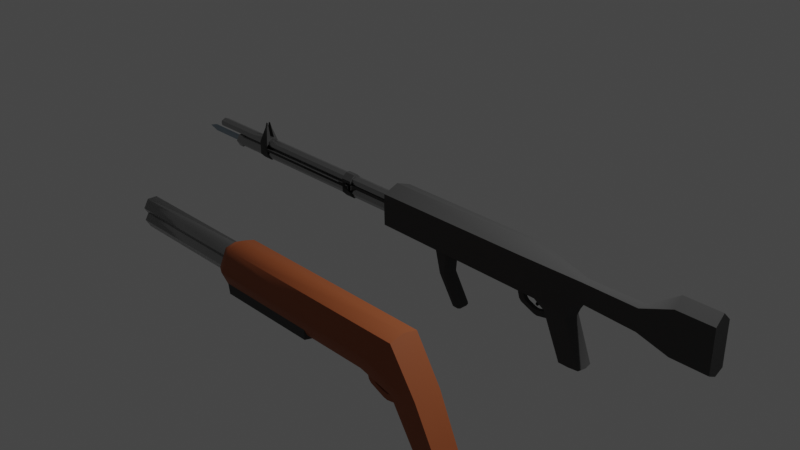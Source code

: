 # Source: guns.blend  (saved by Blender 2.80.75; exported with 4.5.12 LTS)
import bpy
from mathutils import Matrix  # noqa: F401  (used for matrix-valued properties, if any)

bpy.ops.wm.read_factory_settings(use_empty=True)
scene = bpy.context.scene
scene.name = 'Scene'

# ---- collections
col_collection = bpy.data.collections.new('Collection'); scene.collection.children.link(col_collection)

# ---- materials (node trees are filled in below, after node groups)
mat_metal = bpy.data.materials.new('metal')
mat_metal.alpha_threshold = 0.0
mat_metal.use_transparent_shadow = False
mat_metal.line_color = (0.0, 0.0, 0.0, 1.0)
mat_plastic = bpy.data.materials.new('plastic')
mat_plastic.use_transparent_shadow = False
mat_knife = bpy.data.materials.new('knife')
mat_knife.use_transparent_shadow = False
mat_material = bpy.data.materials.new('Material')
mat_material.use_transparent_shadow = False
mat_wood = bpy.data.materials.new('wood')
mat_wood.use_transparent_shadow = False
mat_material_001 = bpy.data.materials.new('Material.001')
mat_material_001.use_transparent_shadow = False

# ---- node groups
ng_auto_smooth = bpy.data.node_groups.new('Auto Smooth', 'GeometryNodeTree')
_s = ng_auto_smooth.interface.new_socket(name='Geometry', in_out='OUTPUT', socket_type='NodeSocketGeometry')
_s = ng_auto_smooth.interface.new_socket(name='Geometry', in_out='INPUT', socket_type='NodeSocketGeometry')
_s = ng_auto_smooth.interface.new_socket(name='Angle', in_out='INPUT', socket_type='NodeSocketFloat')
_s.subtype = 'ANGLE'
_s.min_value = 0.0
_s.max_value = 3.142
ng_auto_smooth.is_modifier = True
_N = ng_auto_smooth.nodes; _L = ng_auto_smooth.links
n0 = _N.new('NodeGroupOutput'); n0.name = 'Group Output'; n0.location = (480, -100)
n1 = _N.new('NodeGroupInput'); n1.name = 'Group Input'; n1.location = (-420, -300)
n2 = _N.new('NodeGroupInput'); n2.name = 'Group Input.001'; n2.location = (-60, -100)
n3 = _N.new('GeometryNodeSetShadeSmooth'); n3.name = 'Set Shade Smooth'; n3.location = (120, -100)
n3.domain = 'EDGE'
n4 = _N.new('GeometryNodeSetShadeSmooth'); n4.name = 'Set Shade Smooth.001'; n4.location = (300, -100)
n5 = _N.new('GeometryNodeInputMeshEdgeAngle'); n5.name = 'Edge Angle'; n5.location = (-420, -220)
n6 = _N.new('GeometryNodeInputEdgeSmooth'); n6.name = 'Is Edge Smooth'; n6.location = (-60, -160)
n7 = _N.new('GeometryNodeInputShadeSmooth'); n7.name = 'Is Face Smooth'; n7.location = (-240, -340)
n8 = _N.new('FunctionNodeBooleanMath'); n8.name = 'Boolean Math'; n8.location = (-60, -220)
n9 = _N.new('FunctionNodeCompare'); n9.name = 'Compare'; n9.location = (-240, -180)
n9.operation = 'LESS_EQUAL'
_L.new(n5.outputs[0], n9.inputs[0])
_L.new(n4.outputs[0], n0.inputs[0])
_L.new(n1.outputs[1], n9.inputs[1])
_L.new(n9.outputs[0], n8.inputs[0])
_L.new(n7.outputs[0], n8.inputs[1])
_L.new(n2.outputs[0], n3.inputs[0])
_L.new(n6.outputs[0], n3.inputs[1])
_L.new(n3.outputs[0], n4.inputs[0])
_L.new(n8.outputs[0], n3.inputs[2])
n0.is_active_output = True

# ---- material node trees
mat_metal.use_nodes = True; mat_metal.node_tree.nodes.clear()
_N = mat_metal.node_tree.nodes; _L = mat_metal.node_tree.links
n0 = _N.new('ShaderNodeOutputMaterial'); n0.name = 'Material Output'; n0.location = (300, 300)
n1 = _N.new('ShaderNodeBsdfPrincipled'); n1.name = 'Principled BSDF'; n1.location = (10, 300)
n1.distribution = 'GGX'
n1.subsurface_method = 'BURLEY'
n1.inputs[0].default_value = (0.3506, 0.3506, 0.3506, 1.0)
n1.inputs[1].default_value = 0.9
n1.inputs[2].default_value = 0.2167
n1.inputs[3].default_value = 1.45
n1.inputs[27].default_value = (0.0, 0.0, 0.0, 1.0)
n1.inputs[28].default_value = 1.0
_L.new(n1.outputs[0], n0.inputs[0])
n0.is_active_output = True
mat_plastic.use_nodes = True; mat_plastic.node_tree.nodes.clear()
_N = mat_plastic.node_tree.nodes; _L = mat_plastic.node_tree.links
n0 = _N.new('ShaderNodeOutputMaterial'); n0.name = 'Material Output'; n0.location = (300, 300)
n1 = _N.new('ShaderNodeBsdfPrincipled'); n1.name = 'Principled BSDF'; n1.location = (10, 300)
n1.distribution = 'GGX'
n1.subsurface_method = 'BURLEY'
n1.inputs[0].default_value = (0.06072, 0.06072, 0.06072, 1.0)
n1.inputs[2].default_value = 0.85
n1.inputs[3].default_value = 1.45
n1.inputs[13].default_value = 0.4333
n1.inputs[27].default_value = (0.0, 0.0, 0.0, 1.0)
n1.inputs[28].default_value = 1.0
_L.new(n1.outputs[0], n0.inputs[0])
n0.is_active_output = True
mat_knife.use_nodes = True; mat_knife.node_tree.nodes.clear()
_N = mat_knife.node_tree.nodes; _L = mat_knife.node_tree.links
n0 = _N.new('ShaderNodeOutputMaterial'); n0.name = 'Material Output'; n0.location = (300, 300)
n1 = _N.new('ShaderNodeBsdfPrincipled'); n1.name = 'Principled BSDF'; n1.location = (10, 300)
n1.distribution = 'GGX'
n1.subsurface_method = 'BURLEY'
n1.inputs[0].default_value = (0.3335, 0.4098, 0.477, 1.0)
n1.inputs[1].default_value = 0.7917
n1.inputs[2].default_value = 0.3583
n1.inputs[3].default_value = 1.45
n1.inputs[27].default_value = (0.0, 0.0, 0.0, 1.0)
n1.inputs[28].default_value = 1.0
_L.new(n1.outputs[0], n0.inputs[0])
n0.is_active_output = True
mat_material.use_nodes = True; mat_material.node_tree.nodes.clear()
_N = mat_material.node_tree.nodes; _L = mat_material.node_tree.links
n0 = _N.new('ShaderNodeOutputMaterial'); n0.name = 'Material Output'; n0.location = (300, 300)
n1 = _N.new('ShaderNodeBsdfPrincipled'); n1.name = 'Principled BSDF'; n1.location = (10, 300)
n1.distribution = 'GGX'
n1.subsurface_method = 'BURLEY'
n1.inputs[0].default_value = (0.0, 0.0, 0.0, 1.0)
n1.inputs[2].default_value = 1.0
n1.inputs[3].default_value = 1.45
n1.inputs[27].default_value = (0.0, 0.0, 0.0, 1.0)
n1.inputs[28].default_value = 1.0
_L.new(n1.outputs[0], n0.inputs[0])
n0.is_active_output = True
mat_wood.use_nodes = True; mat_wood.node_tree.nodes.clear()
_N = mat_wood.node_tree.nodes; _L = mat_wood.node_tree.links
n0 = _N.new('ShaderNodeOutputMaterial'); n0.name = 'Material Output'; n0.location = (300, 300)
n1 = _N.new('ShaderNodeBsdfPrincipled'); n1.name = 'Principled BSDF'; n1.location = (10, 300)
n1.distribution = 'GGX'
n1.subsurface_method = 'BURLEY'
n1.inputs[0].default_value = (0.3185, 0.07617, 0.01603, 1.0)
n1.inputs[2].default_value = 0.6667
n1.inputs[3].default_value = 1.45
n1.inputs[13].default_value = 0.6917
n1.inputs[27].default_value = (0.0, 0.0, 0.0, 1.0)
n1.inputs[28].default_value = 1.0
_L.new(n1.outputs[0], n0.inputs[0])
n0.is_active_output = True
mat_material_001.use_nodes = True; mat_material_001.node_tree.nodes.clear()
_N = mat_material_001.node_tree.nodes; _L = mat_material_001.node_tree.links
n0 = _N.new('ShaderNodeOutputMaterial'); n0.name = 'Material Output'; n0.location = (300, 300)
n1 = _N.new('ShaderNodeBsdfPrincipled'); n1.name = 'Principled BSDF'; n1.location = (10, 300)
n1.distribution = 'GGX'
n1.subsurface_method = 'BURLEY'
n1.inputs[0].default_value = (0.0, 0.0, 0.0, 1.0)
n1.inputs[2].default_value = 1.0
n1.inputs[3].default_value = 1.45
n1.inputs[27].default_value = (0.0, 0.0, 0.0, 1.0)
n1.inputs[28].default_value = 1.0
_L.new(n1.outputs[0], n0.inputs[0])
n0.is_active_output = True

# ---- world
world_world = bpy.data.worlds.new('World'); scene.world = world_world
world_world.use_nodes = True; world_world.node_tree.nodes.clear()
_N = world_world.node_tree.nodes; _L = world_world.node_tree.links
n0 = _N.new('ShaderNodeOutputWorld'); n0.name = 'World Output'; n0.location = (300, 300)
n1 = _N.new('ShaderNodeBackground'); n1.name = 'Background'; n1.location = (10, 300)
n1.inputs[0].default_value = (0.05088, 0.05088, 0.05088, 1.0)
_L.new(n1.outputs[0], n0.inputs[0])
n0.is_active_output = True
world_world.color = (0.05088, 0.05088, 0.05088)
world_world.use_sun_shadow = False
world_world.sun_shadow_jitter_overblur = 0.0

# ---- cameras
cam_camera = bpy.data.cameras.new('Camera')
cam_camera.clip_end = 100.0
cam_camera.ortho_scale = 7.314

# ---- lights
light_light = bpy.data.lights.new('Light', 'POINT')
light_light.transmission_factor = 0.0
light_light.energy = 1000.0
light_light.shadow_soft_size = 0.1
light_light.shadow_maximum_resolution = 0.006
light_light.use_absolute_resolution = True

# ---- meshes
me_cube = bpy.data.meshes.new('Cube')
me_cube.from_pydata([(-3.003, 0.0, 0.2088), (1.723, -0.177, 0.222), (1.934, -0.1714, -0.04367), (1.723, 0.0, 0.3905), (1.723, -0.1714, 0.3189), (1.934, 0.0, -0.1153), (2.35, -0.04963, 0.1047), (2.034, -0.1714, -0.04367), (2.344, 0.0, 0.2461), (2.344, -0.04963, 0.2436), (2.366, -0.04583, 0.03214), (2.273, -0.09675, -0.01655), (2.328, 0.0, -0.04693), (2.204, -0.1035, -0.6243), (-3.003, -0.04125, 0.2088), (-2.987, -0.05729, 0.2088), (-3.003, -0.03692, 0.2265), (-2.987, -0.0502, 0.2378), (-3.003, -0.03692, 0.1911), (-2.987, -0.0502, 0.1799), (-2.987, 0.0, 0.1585), (-3.003, -4.657e-10, 0.1754), (-3.003, 0.0, 0.2423), (-2.987, 0.0, 0.2592), (-0.02853, -0.1795, 0.2293), (-0.06121, -0.131, 0.2224), (-0.06364, -0.1281, 0.05685), (-0.02853, -0.1743, -0.01905), (-0.0609, 0.0, 0.3367), (-0.02853, 1.863e-09, 0.3869), (-0.06155, -0.1255, 0.2886), (-0.02853, -0.1743, 0.32), (-0.02854, 0.0, -0.08598), (-0.06367, 1.863e-09, 0.006962), (-0.0439, -0.0502, 0.2378), (-0.02508, -0.08089, 0.2585), (-0.0439, -0.0502, 0.1799), (-0.02065, -0.07547, 0.14), (-0.02691, -0.08971, 0.2148), (-0.0439, -0.05729, 0.2088), (-0.0439, 0.0, 0.2592), (-0.02604, 1.863e-09, 0.2923), (-0.02107, 6.165e-10, 0.1083), (-0.0439, 0.0, 0.1585), (2.946, -0.05576, 0.2432), (2.946, -0.05576, 0.1183), (2.946, 0.0, 0.2471), (3.689, -0.09675, 0.4051), (2.946, -0.05576, 0.0138), (2.946, 0.0, 0.01215), (3.306, -0.09675, 0.4051), (3.306, -0.09675, 0.1981), (3.306, 0.0, 0.4995), (3.306, -0.09675, -0.04651), (3.306, 0.0, -0.09443), (3.689, -0.09675, 0.1981), (3.689, 0.0, 0.4995), (3.689, 0.0, 0.1878), (3.689, -0.09675, -0.04651), (3.689, 0.0, -0.09443), (2.373, 0.0, 0.02871), (2.175, 0.0, -0.6243), (2.318, -0.1035, -0.6243), (2.417, -0.08825, -0.6243), (2.306, 0.0, -0.6243), (2.435, 0.0, -0.6243), (1.974, 0.0, -0.1649), (2.233, -0.09696, -0.1649), (2.081, -0.1058, -0.1649), (2.281, 0.0, -0.1649), (2.003, -0.1058, -0.1649)], [], [(37, 42, 33, 26), (35, 38, 25, 30), (31, 24, 1, 4), (38, 37, 26, 25), (18, 14, 0, 21), (1, 2, 7, 6), (3, 4, 9, 8), (40, 23, 17, 34), (39, 34, 17, 15), (20, 43, 36, 19), (27, 32, 5, 2), (29, 31, 4, 3), (24, 27, 2, 1), (6, 7, 11, 10), (70, 66, 61, 13), (4, 1, 6, 9), (9, 44, 46, 8), (20, 19, 18, 21), (15, 17, 16, 14), (19, 15, 14, 18), (17, 23, 22, 16), (14, 16, 22, 0), (25, 26, 27, 24), (28, 30, 31, 29), (30, 25, 24, 31), (26, 33, 32, 27), (36, 39, 15, 19), (39, 36, 37, 38), (40, 34, 35, 41), (34, 39, 38, 35), (36, 43, 42, 37), (41, 35, 30, 28), (45, 48, 53, 51), (46, 44, 50, 52), (51, 53, 58, 55), (52, 50, 47, 56), (44, 45, 51, 50), (48, 49, 54, 53), (57, 56, 47, 55), (57, 55, 58, 59), (50, 51, 55, 47), (53, 54, 59, 58), (69, 67, 63, 65), (60, 10, 11, 12), (49, 48, 10, 60), (48, 45, 6, 10), (6, 45, 44, 9), (65, 63, 62, 64), (61, 64, 62, 13), (68, 70, 13, 62), (67, 68, 62, 63), (11, 7, 68, 67), (7, 2, 70, 68), (12, 11, 67, 69), (2, 5, 66, 70)])
me_cube.polygons.foreach_set('use_smooth', [True] * 55)
me_cube.polygons.foreach_set('material_index', [1, 1, 1, 1, 0, 1, 1, 0, 0, 0, 1, 1, 1, 1, 1, 1, 1, 0, 0, 0, 0, 0, 1, 1, 1, 1, 0, 1, 1, 1, 1, 1, 1, 1, 1, 1, 1, 1, 1, 1, 1, 1, 1, 1, 1, 1, 1, 1, 1, 1, 1, 1, 1, 1, 1])
_uv = me_cube.uv_layers.new(name='UVMap')
_uv.uv.foreach_set('vector', [0.625, 1.0, 0.625, 0.875, 0.625, 0.875, 0.625, 1.0, 0.625, 0.25, 0.5, 0.25, 0.5, 0.25, 0.625, 0.25, 0.625, 0.25, 0.5, 0.25, 0.5, 0.25, 0.625, 0.25, 0.5, 0.25, 0.375, 0.25, 0.375, 0.25, 0.5, 0.25, 0.4352, 0.5384, 0.5, 0.535, 0.5, 0.625, 0.417, 0.625, 0.5, 0.25, 0.375, 0.25, 0.375, 0.25, 0.5, 0.25, 0.375, 0.125, 0.375, 0.25, 0.375, 0.25, 0.375, 0.125, 0.3787, 0.125, 0.6237, 0.125, 0.6237, 0.25, 0.3787, 0.25, 0.5, 0.2537, 0.625, 0.2537, 0.625, 0.4987, 0.5, 0.4987, 0.3763, 0.875, 0.6213, 0.875, 0.6213, 1.0, 0.3763, 1.0, 0.625, 1.0, 0.625, 0.875, 0.625, 0.875, 0.625, 1.0, 0.375, 0.125, 0.375, 0.25, 0.375, 0.25, 0.375, 0.125, 0.5, 0.25, 0.375, 0.25, 0.375, 0.25, 0.5, 0.25, 0.5, 0.25, 0.375, 0.25, 0.375, 0.25, 0.5, 0.25, 0.625, 1.0, 0.625, 0.875, 0.625, 0.875, 0.625, 1.0, 0.625, 0.25, 0.5, 0.25, 0.5, 0.25, 0.625, 0.25, 0.375, 0.25, 0.25, 0.75, 0.25, 0.625, 0.375, 0.125, 0.3763, 0.875, 0.3763, 1.0, 0.375, 0.9821, 0.375, 0.8902, 0.5, 0.4987, 0.625, 0.4987, 0.5648, 0.5384, 0.5, 0.535, 0.375, 0.4987, 0.5, 0.4987, 0.5, 0.535, 0.4352, 0.5384, 0.6237, 0.25, 0.6237, 0.125, 0.625, 0.1402, 0.625, 0.2321, 0.5, 0.535, 0.5648, 0.5384, 0.583, 0.625, 0.5, 0.625, 0.5, 0.25, 0.375, 0.25, 0.375, 0.25, 0.5, 0.25, 0.375, 0.125, 0.375, 0.25, 0.375, 0.25, 0.375, 0.125, 0.625, 0.25, 0.5, 0.25, 0.5, 0.25, 0.625, 0.25, 0.625, 1.0, 0.625, 0.875, 0.625, 0.875, 0.625, 1.0, 0.375, 0.2537, 0.5, 0.2537, 0.5, 0.4987, 0.375, 0.4987, 0.5, 0.2537, 0.375, 0.2537, 0.375, 0.25, 0.5, 0.25, 0.3787, 0.125, 0.3787, 0.25, 0.375, 0.25, 0.375, 0.125, 0.625, 0.2537, 0.5, 0.2537, 0.5, 0.25, 0.625, 0.25, 0.6213, 1.0, 0.6213, 0.875, 0.625, 0.875, 0.625, 1.0, 0.375, 0.125, 0.375, 0.25, 0.375, 0.25, 0.375, 0.125, 0.375, 0.25, 0.375, 0.25, 0.375, 0.25, 0.375, 0.25, 0.25, 0.625, 0.25, 0.75, 0.25, 0.75, 0.25, 0.625, 0.375, 0.25, 0.375, 0.25, 0.375, 0.25, 0.375, 0.25, 0.25, 0.625, 0.25, 0.75, 0.25, 0.75, 0.25, 0.625, 0.5, 0.25, 0.375, 0.25, 0.375, 0.25, 0.5, 0.25, 0.375, 0.25, 0.125, 0.625, 0.125, 0.625, 0.375, 0.25, 0.125, 0.625, 0.25, 0.625, 0.25, 0.75, 0.125, 0.75, 0.125, 0.625, 0.125, 0.75, 0.125, 0.75, 0.125, 0.625, 0.5, 0.25, 0.375, 0.25, 0.375, 0.25, 0.5, 0.25, 0.375, 0.25, 0.125, 0.625, 0.125, 0.625, 0.375, 0.25, 0.0, 0.0, 0.375, 0.25, 0.375, 0.25, 0.0, 0.0, 0.0, 0.0, 0.5, 0.25, 0.375, 0.25, 0.0, 0.0, 0.125, 0.625, 0.375, 0.25, 0.5, 0.25, 0.0, 0.0, 0.375, 0.25, 0.375, 0.25, 0.0, 0.0, 0.0, 0.0, 0.0, 0.0, 0.375, 0.25, 0.5, 0.25, 0.375, 0.25, 0.0, 0.0, 0.375, 0.25, 0.375, 0.25, 0.0, 0.0, 0.625, 0.875, 0.0, 0.0, 0.375, 0.25, 0.625, 1.0, 0.375, 0.25, 0.375, 0.25, 0.375, 0.25, 0.375, 0.25, 0.375, 0.25, 0.375, 0.25, 0.375, 0.25, 0.375, 0.25, 0.375, 0.25, 0.375, 0.25, 0.375, 0.25, 0.375, 0.25, 0.375, 0.25, 0.375, 0.25, 0.375, 0.25, 0.375, 0.25, 0.0, 0.0, 0.375, 0.25, 0.375, 0.25, 0.0, 0.0, 0.625, 1.0, 0.625, 0.875, 0.625, 0.875, 0.625, 1.0])
me_cube.materials.append(mat_metal)
me_cube.materials.append(mat_plastic)
me_cube.use_remesh_preserve_volume = False
me_cube.use_remesh_preserve_attributes = False
me_cube.use_mirror_vertex_groups = False
me_cube.update()
me_cylinder = bpy.data.meshes.new('Cylinder')
me_cylinder.from_pydata([(0.3306, 0.06296, 0.08427), (-2.579, 0.06296, 0.08427), (0.2278, 0.03148, 0.1388), (-2.579, 0.03148, 0.1388), (0.2278, -0.03148, 0.1388), (-2.579, -0.03148, 0.1388), (0.3306, -0.06296, 0.08427), (-2.579, -0.06296, 0.08427), (0.4614, -0.03148, 0.02975), (-2.579, -0.03148, 0.02975), (0.4614, 0.03148, 0.02975), (-2.579, 0.03148, 0.02975), (-2.604, 0.03913, 0.1521), (-2.604, 0.07827, 0.08427), (-2.604, -0.03913, 0.1521), (-2.604, -0.07827, 0.08427), (-2.604, -0.03913, 0.01649), (-2.604, 0.03913, 0.01649), (-2.667, 0.03913, 0.1521), (-2.667, 0.07827, 0.08427), (-2.667, -0.03913, 0.1521), (-2.667, -0.07827, 0.08427), (-2.667, -0.03913, 0.01649), (-2.667, 0.03913, 0.01649)], [], [(0, 1, 3, 2), (2, 3, 5, 4), (4, 5, 7, 6), (6, 7, 9, 8), (11, 9, 16, 17), (8, 9, 11, 10), (10, 11, 1, 0), (0, 2, 4, 6, 8, 10), (13, 17, 23, 19), (3, 1, 13, 12), (7, 5, 14, 15), (1, 11, 17, 13), (9, 7, 15, 16), (5, 3, 12, 14), (18, 19, 23, 22, 21, 20), (16, 15, 21, 22), (14, 12, 18, 20), (17, 16, 22, 23), (15, 14, 20, 21), (12, 13, 19, 18)])
me_cylinder.polygons.foreach_set('use_smooth', [True] * 20)
_uv = me_cylinder.uv_layers.new(name='UVMap')
_uv.uv.foreach_set('vector', [1.0, 0.5, 1.0, 1.0, 0.8333, 1.0, 0.8333, 0.5, 0.8333, 0.5, 0.8333, 1.0, 0.6667, 1.0, 0.6667, 0.5, 0.6667, 0.5, 0.6667, 1.0, 0.5, 1.0, 0.5, 0.5, 0.5, 0.5, 0.5, 1.0, 0.3333, 1.0, 0.3333, 0.5, 0.1667, 1.0, 0.3333, 1.0, 0.3333, 1.0, 0.1667, 1.0, 0.3333, 0.5, 0.3333, 1.0, 0.1667, 1.0, 0.1667, 0.5, 0.1667, 0.5, 0.1667, 1.0, -8.941e-08, 1.0, -8.941e-08, 0.5, 0.75, 0.49, 0.9578, 0.37, 0.9578, 0.13, 0.75, 0.01, 0.5422, 0.13, 0.5422, 0.37, -8.941e-08, 1.0, 0.1667, 1.0, 0.1667, 1.0, -8.941e-08, 1.0, 0.8333, 1.0, 1.0, 1.0, 1.0, 1.0, 0.8333, 1.0, 0.5, 1.0, 0.6667, 1.0, 0.6667, 1.0, 0.5, 1.0, -8.941e-08, 1.0, 0.1667, 1.0, 0.1667, 1.0, -8.941e-08, 1.0, 0.3333, 1.0, 0.5, 1.0, 0.5, 1.0, 0.3333, 1.0, 0.6667, 1.0, 0.8333, 1.0, 0.8333, 1.0, 0.6667, 1.0, 0.4578, 0.37, 0.25, 0.49, 0.04215, 0.37, 0.04215, 0.13, 0.25, 0.01, 0.4578, 0.13, 0.3333, 1.0, 0.5, 1.0, 0.5, 1.0, 0.3333, 1.0, 0.6667, 1.0, 0.8333, 1.0, 0.8333, 1.0, 0.6667, 1.0, 0.1667, 1.0, 0.3333, 1.0, 0.3333, 1.0, 0.1667, 1.0, 0.5, 1.0, 0.6667, 1.0, 0.6667, 1.0, 0.5, 1.0, 0.8333, 1.0, 1.0, 1.0, 1.0, 1.0, 0.8333, 1.0])
me_cylinder.materials.append(mat_metal)
me_cylinder.use_remesh_preserve_volume = False
me_cylinder.use_remesh_preserve_attributes = False
me_cylinder.use_mirror_vertex_groups = False
me_cylinder.update()
me_cube_001 = bpy.data.meshes.new('Cube.001')
me_cube_001.from_pydata([(-3.169, -0.007622, 0.05721), (-3.162, -0.009993, 0.1169), (-3.169, 0.007622, 0.05721), (-3.162, 0.005251, 0.1169), (-2.119, -0.007138, 0.05145), (-2.119, -0.007138, 0.1161), (-2.119, 0.007138, 0.05145), (-2.119, 0.007138, 0.1161), (-3.18, 0.0, 0.04689), (-3.173, -0.002371, 0.1272), (-2.109, 0.0, 0.0447), (-2.109, 0.0, 0.1228), (-3.24, -0.007622, 0.08376), (-3.24, 0.007622, 0.08376), (-2.119, 0.007138, 0.08376), (-2.119, -0.007138, 0.08376), (-2.109, 0.0, 0.08376), (-3.3, 0.0, 0.08376)], [], [(17, 9, 3, 13), (13, 3, 7, 14), (16, 11, 5, 15), (15, 5, 1, 12), (8, 10, 4, 0), (11, 9, 1, 5), (7, 3, 9, 11), (2, 6, 10, 8), (14, 7, 11, 16), (12, 1, 9, 17), (0, 12, 17, 8), (6, 14, 16, 10), (4, 15, 12, 0), (10, 16, 15, 4), (2, 13, 14, 6), (8, 17, 13, 2)])
me_cube_001.polygons.foreach_set('use_smooth', [True] * 16)
_uv = me_cube_001.uv_layers.new(name='UVMap')
_uv.uv.foreach_set('vector', [0.5, 0.125, 0.625, 0.125, 0.625, 0.25, 0.5, 0.25, 0.5, 0.25, 0.625, 0.25, 0.625, 0.5, 0.5, 0.5, 0.5, 0.625, 0.625, 0.625, 0.625, 0.75, 0.5, 0.75, 0.5, 0.75, 0.625, 0.75, 0.625, 1.0, 0.5, 1.0, 0.125, 0.625, 0.375, 0.625, 0.375, 0.75, 0.125, 0.75, 0.625, 0.625, 0.875, 0.625, 0.875, 0.75, 0.625, 0.75, 0.625, 0.5, 0.875, 0.5, 0.875, 0.625, 0.625, 0.625, 0.125, 0.5, 0.375, 0.5, 0.375, 0.625, 0.125, 0.625, 0.5, 0.5, 0.625, 0.5, 0.625, 0.625, 0.5, 0.625, 0.5, 0.0, 0.625, 0.0, 0.625, 0.125, 0.5, 0.125, 0.375, 0.0, 0.5, 0.0, 0.5, 0.125, 0.375, 0.125, 0.375, 0.5, 0.5, 0.5, 0.5, 0.625, 0.375, 0.625, 0.375, 0.75, 0.5, 0.75, 0.5, 1.0, 0.375, 1.0, 0.375, 0.625, 0.5, 0.625, 0.5, 0.75, 0.375, 0.75, 0.375, 0.25, 0.5, 0.25, 0.5, 0.5, 0.375, 0.5, 0.375, 0.125, 0.5, 0.125, 0.5, 0.25, 0.375, 0.25])
me_cube_001.materials.append(mat_knife)
me_cube_001.use_remesh_preserve_volume = False
me_cube_001.use_remesh_preserve_attributes = False
me_cube_001.use_mirror_vertex_groups = False
me_cube_001.update()
me_cube_003 = bpy.data.meshes.new('Cube.003')
me_cube_003.from_pydata([(-2.202, -0.02259, 0.008578), (-2.202, -0.07841, 0.06439), (-2.202, -0.07841, 0.2161), (-2.202, -0.02259, 0.2719), (-2.202, 0.07841, 0.06439), (-2.202, 0.02259, 0.008578), (-2.202, 0.02259, 0.2719), (-2.202, 0.07841, 0.2161), (-2.08, -0.07841, 0.06439), (-2.08, -0.02259, 0.008578), (-2.08, -0.02259, 0.2719), (-2.08, -0.07841, 0.2161), (-2.08, 0.02259, 0.008578), (-2.08, 0.07841, 0.06439), (-2.08, 0.07841, 0.2161), (-2.08, 0.02259, 0.2719), (-2.154, 0.03371, 0.3814), (-2.154, 0.01654, 0.4372), (-2.129, 0.01654, 0.4372), (-2.129, 0.03371, 0.3814), (-2.129, -0.03371, 0.3814), (-2.129, -0.01654, 0.4372), (-2.154, -0.01654, 0.4372), (-2.154, -0.03371, 0.3814), (-2.202, -0.07841, 0.115), (-2.202, -0.07841, 0.1655), (-2.08, -0.07841, 0.1257), (-2.08, -0.07841, 0.1548), (-2.202, 0.07841, 0.1655), (-2.202, 0.07841, 0.115), (-2.08, 0.07841, 0.1548), (-2.08, 0.07841, 0.1257), (-0.784, -0.02259, 0.008578), (-0.784, -0.07841, 0.06439), (-0.784, -0.07841, 0.2161), (-0.784, -0.02259, 0.2719), (-0.784, 0.07841, 0.06439), (-0.784, 0.02259, 0.008578), (-0.784, 0.02259, 0.2719), (-0.784, 0.07841, 0.2161), (-0.6617, -0.07841, 0.06439), (-0.6617, -0.02259, 0.008578), (-0.6617, -0.02259, 0.2719), (-0.6617, -0.07841, 0.2161), (-0.6617, 0.02259, 0.008578), (-0.6617, 0.07841, 0.06439), (-0.6617, 0.07841, 0.2161), (-0.6617, 0.02259, 0.2719), (-0.784, -0.07841, 0.1257), (-0.784, -0.07841, 0.1548), (-0.6617, -0.07841, 0.115), (-0.6617, -0.07841, 0.1655), (-0.784, 0.07841, 0.1548), (-0.784, 0.07841, 0.1257), (-0.6617, 0.07841, 0.1655), (-0.6617, 0.07841, 0.115), (0.02162, 0.05477, 0.1378), (0.02162, 0.05477, 0.169), (0.02162, -0.05477, 0.169), (0.02162, -0.05477, 0.1378), (-2.08, 0.06495, 0.1548), (-2.08, 0.06495, 0.1257), (-0.784, 0.06495, 0.1548), (-0.784, 0.06495, 0.1257), (-2.08, -0.06495, 0.1257), (-2.08, -0.06495, 0.1548), (-0.784, -0.06495, 0.1257), (-0.784, -0.06495, 0.1548), (-0.617, -0.05477, 0.169), (-0.617, 0.05477, 0.169), (-0.617, -0.05477, 0.1378), (-0.617, 0.05477, 0.1378)], [], [(27, 11, 2, 25), (12, 13, 31, 30, 14, 15, 10, 11, 27, 26, 8, 9), (15, 6, 3, 10), (0, 1, 24, 25, 2, 3, 6, 7, 28, 29, 4, 5), (28, 7, 14, 30), (12, 5, 4, 13), (6, 15, 18, 17), (0, 9, 8, 1), (14, 7, 16, 19), (5, 12, 9, 0), (17, 18, 19, 16), (21, 22, 23, 20), (3, 2, 23, 22), (11, 10, 21, 20), (15, 14, 19, 18), (2, 11, 20, 23), (7, 6, 17, 16), (10, 3, 22, 21), (8, 26, 24, 1), (26, 27, 25, 24), (4, 29, 31, 13), (29, 28, 30, 31), (51, 43, 34, 49), (44, 45, 55, 54, 46, 47, 42, 43, 51, 50, 40, 41), (47, 38, 35, 42), (32, 33, 48, 49, 34, 35, 38, 39, 52, 53, 36, 37), (52, 39, 46, 54), (44, 37, 36, 45), (38, 47, 46, 39), (32, 41, 40, 33), (42, 35, 34, 43), (37, 44, 41, 32), (40, 50, 48, 33), (50, 51, 49, 48), (36, 53, 55, 45), (53, 52, 54, 55), (69, 68, 58, 57), (71, 70, 59, 56), (26, 48, 49, 27), (30, 52, 53, 31), (26, 27, 65, 64), (31, 53, 63, 61), (62, 60, 61, 63), (53, 52, 62, 63), (52, 30, 60, 62), (30, 31, 61, 60), (66, 64, 65, 67), (48, 26, 64, 66), (49, 48, 66, 67), (27, 49, 67, 65), (70, 50, 51, 68), (57, 56, 59, 58), (69, 54, 55, 71), (57, 69, 71, 56), (59, 70, 68, 58), (55, 50, 70, 71), (54, 51, 68, 69)])
me_cube_003.polygons.foreach_set('use_smooth', [True] * 57)
_uv = me_cube_003.uv_layers.new(name='UVMap')
_uv.uv.foreach_set('vector', [0.524, 0.75, 0.572, 0.75, 0.572, 1.0, 0.524, 1.0, 0.375, 0.589, 0.428, 0.5, 0.476, 0.5, 0.524, 0.5, 0.572, 0.5, 0.625, 0.589, 0.625, 0.661, 0.572, 0.75, 0.524, 0.75, 0.476, 0.75, 0.428, 0.75, 0.375, 0.661, 0.625, 0.589, 0.875, 0.589, 0.875, 0.661, 0.625, 0.661, 0.375, 0.08898, 0.428, 0.0, 0.476, 0.0, 0.524, 0.0, 0.572, 0.0, 0.625, 0.08898, 0.625, 0.161, 0.572, 0.25, 0.524, 0.25, 0.476, 0.25, 0.428, 0.25, 0.375, 0.161, 0.524, 0.25, 0.572, 0.25, 0.572, 0.5, 0.524, 0.5, 0.375, 0.589, 0.125, 0.589, 0.125, 0.5, 0.375, 0.5, 0.875, 0.589, 0.625, 0.589, 0.625, 0.589, 0.875, 0.589, 0.125, 0.661, 0.375, 0.661, 0.375, 0.75, 0.125, 0.75, 0.572, 0.5, 0.572, 0.25, 0.572, 0.25, 0.572, 0.5, 0.125, 0.589, 0.375, 0.589, 0.375, 0.661, 0.125, 0.661, 0.875, 0.589, 0.625, 0.589, 0.625, 0.5, 0.875, 0.5, 0.625, 0.661, 0.875, 0.661, 0.875, 0.75, 0.625, 0.75, 0.625, 0.08898, 0.572, 0.0, 0.572, 0.0, 0.625, 0.08898, 0.572, 0.75, 0.625, 0.661, 0.625, 0.661, 0.572, 0.75, 0.625, 0.589, 0.572, 0.5, 0.572, 0.5, 0.625, 0.589, 0.572, 1.0, 0.572, 0.75, 0.572, 0.75, 0.572, 1.0, 0.572, 0.25, 0.625, 0.161, 0.625, 0.161, 0.572, 0.25, 0.625, 0.661, 0.875, 0.661, 0.875, 0.661, 0.625, 0.661, 0.428, 0.75, 0.476, 0.75, 0.476, 1.0, 0.428, 1.0, 0.476, 0.75, 0.524, 0.75, 0.524, 1.0, 0.476, 1.0, 0.428, 0.25, 0.476, 0.25, 0.476, 0.5, 0.428, 0.5, 0.476, 0.25, 0.524, 0.25, 0.524, 0.5, 0.476, 0.5, 0.524, 0.75, 0.572, 0.75, 0.572, 1.0, 0.524, 1.0, 0.375, 0.589, 0.428, 0.5, 0.476, 0.5, 0.524, 0.5, 0.572, 0.5, 0.625, 0.589, 0.625, 0.661, 0.572, 0.75, 0.524, 0.75, 0.476, 0.75, 0.428, 0.75, 0.375, 0.661, 0.625, 0.589, 0.875, 0.589, 0.875, 0.661, 0.625, 0.661, 0.375, 0.08898, 0.428, 0.0, 0.476, 0.0, 0.524, 0.0, 0.572, 0.0, 0.625, 0.08898, 0.625, 0.161, 0.572, 0.25, 0.524, 0.25, 0.476, 0.25, 0.428, 0.25, 0.375, 0.161, 0.524, 0.25, 0.572, 0.25, 0.572, 0.5, 0.524, 0.5, 0.375, 0.589, 0.125, 0.589, 0.125, 0.5, 0.375, 0.5, 0.875, 0.589, 0.625, 0.589, 0.625, 0.5, 0.875, 0.5, 0.125, 0.661, 0.375, 0.661, 0.375, 0.75, 0.125, 0.75, 0.625, 0.661, 0.875, 0.661, 0.875, 0.75, 0.625, 0.75, 0.125, 0.589, 0.375, 0.589, 0.375, 0.661, 0.125, 0.661, 0.428, 0.75, 0.476, 0.75, 0.476, 1.0, 0.428, 1.0, 0.476, 0.75, 0.524, 0.75, 0.524, 1.0, 0.476, 1.0, 0.428, 0.25, 0.476, 0.25, 0.476, 0.5, 0.428, 0.5, 0.476, 0.25, 0.524, 0.25, 0.524, 0.5, 0.476, 0.5, 0.0, 0.0, 0.0, 0.0, 0.0, 0.0, 0.0, 0.0, 0.0, 0.0, 0.0, 0.0, 0.0, 0.0, 0.0, 0.0, 0.0, 0.0, 0.0, 0.0, 0.524, 1.0, 0.0, 0.0, 0.0, 0.0, 0.0, 0.0, 0.476, 0.25, 0.0, 0.0, 0.476, 0.75, 0.524, 0.75, 0.524, 0.75, 0.476, 0.75, 0.0, 0.0, 0.0, 0.0, 0.0, 0.0, 0.0, 0.0, 0.0, 0.0, 0.0, 0.0, 0.476, 0.5, 0.0, 0.0, 0.476, 0.25, 0.524, 0.25, 0.524, 0.25, 0.476, 0.25, 0.0, 0.0, 0.0, 0.0, 0.0, 0.0, 0.0, 0.0, 0.524, 0.5, 0.476, 0.5, 0.476, 0.5, 0.524, 0.5, 0.0, 0.0, 0.0, 0.0, 0.524, 0.75, 0.0, 0.0, 0.0, 0.0, 0.0, 0.0, 0.0, 0.0, 0.0, 0.0, 0.524, 1.0, 0.476, 1.0, 0.476, 1.0, 0.524, 1.0, 0.0, 0.0, 0.0, 0.0, 0.0, 0.0, 0.0, 0.0, 0.0, 0.0, 0.0, 0.0, 0.0, 0.0, 0.0, 0.0, 0.0, 0.0, 0.0, 0.0, 0.0, 0.0, 0.0, 0.0, 0.0, 0.0, 0.0, 0.0, 0.0, 0.0, 0.0, 0.0, 0.0, 0.0, 0.0, 0.0, 0.0, 0.0, 0.0, 0.0, 0.0, 0.0, 0.0, 0.0, 0.0, 0.0, 0.0, 0.0, 0.0, 0.0, 0.0, 0.0, 0.0, 0.0, 0.0, 0.0, 0.0, 0.0, 0.0, 0.0, 0.0, 0.0, 0.0, 0.0])
me_cube_003.materials.append(mat_plastic)
me_cube_003.use_remesh_preserve_volume = False
me_cube_003.use_remesh_preserve_attributes = False
me_cube_003.use_mirror_vertex_groups = False
me_cube_003.update()
me_cube_005 = bpy.data.meshes.new('Cube.005')
me_cube_005.from_pydata([(0.5585, -0.05488, -0.01208), (0.5915, -0.08491, -0.01208), (0.5915, 0.08491, -0.01208), (0.5585, 0.05488, -0.01208), (0.7501, -0.08491, -0.01208), (0.7822, -0.05488, -0.01208), (0.7822, 0.05488, -0.01208), (0.7501, 0.08491, -0.01208), (0.6399, -0.05488, -0.3258), (0.6729, -0.08491, -0.3258), (0.6399, 0.05488, -0.3258), (0.6729, 0.08491, -0.3258), (0.7249, 0.08491, -0.3258), (0.7571, 0.05488, -0.3258), (0.7571, -0.05488, -0.3258), (0.7249, -0.08491, -0.3258), (0.8818, -0.06241, -0.6395), (0.8599, -0.08491, -0.6188), (0.8625, -0.04491, -0.6395), (0.8269, -0.05488, -0.6189), (0.8625, 0.04491, -0.6395), (0.8269, 0.05488, -0.6189), (0.8818, 0.06241, -0.6395), (0.8599, 0.08491, -0.6188), (0.9224, -0.04507, -0.6395), (0.9325, -0.05488, -0.6188), (0.9037, -0.06241, -0.6395), (0.9002, -0.08491, -0.6188), (0.9037, 0.06241, -0.6395), (0.9002, 0.08491, -0.6188), (0.9224, 0.04507, -0.6395), (0.9325, 0.05488, -0.6188)], [], [(6, 7, 2, 3, 0, 1, 4, 5), (13, 31, 29, 12), (8, 0, 3, 10), (20, 22, 28, 30, 24, 26, 16, 18), (15, 27, 25, 14), (15, 4, 1, 9), (13, 6, 5, 14), (11, 2, 7, 12), (19, 8, 10, 21), (9, 1, 0, 8), (23, 11, 12, 29), (31, 13, 14, 25), (27, 15, 9, 17), (2, 11, 10, 3), (6, 13, 12, 7), (4, 15, 14, 5), (11, 23, 21, 10), (22, 20, 21, 23), (30, 28, 29, 31), (26, 24, 25, 27), (18, 16, 17, 19), (20, 18, 19, 21), (23, 29, 28, 22), (31, 25, 24, 30), (27, 17, 16, 26), (17, 9, 8, 19)])
me_cube_005.polygons.foreach_set('use_smooth', [True] * 26)
_uv = me_cube_005.uv_layers.new(name='UVMap')
_uv.uv.foreach_set('vector', [0.625, 0.5442, 0.6609, 0.5, 0.8382, 0.5, 0.875, 0.5442, 0.875, 0.7058, 0.8382, 0.75, 0.6609, 0.75, 0.625, 0.7058, 0.5, 0.5442, 0.3832, 0.5442, 0.3832, 0.4235, 0.5, 0.4313, 0.5, 0.04421, 0.625, 0.04421, 0.625, 0.2058, 0.5, 0.2058, 0.1786, 0.5589, 0.2246, 0.5331, 0.2769, 0.5331, 0.3214, 0.5586, 0.3214, 0.6914, 0.2769, 0.7169, 0.2246, 0.7169, 0.1786, 0.6911, 0.5, 0.8187, 0.3832, 0.8265, 0.3832, 0.7058, 0.5, 0.7058, 0.5, 0.8187, 0.625, 0.7859, 0.625, 0.9632, 0.5, 0.9296, 0.5, 0.5442, 0.625, 0.5442, 0.625, 0.7058, 0.5, 0.7058, 0.5, 0.3204, 0.625, 0.2868, 0.625, 0.4641, 0.5, 0.4313, 0.3832, 0.04421, 0.5, 0.04421, 0.5, 0.2058, 0.3832, 0.2058, 0.5, 0.9296, 0.625, 0.9632, 0.625, 1.0, 0.5, 1.0, 0.3832, 0.3284, 0.5, 0.3204, 0.5, 0.4313, 0.3832, 0.4235, 0.3832, 0.5442, 0.5, 0.5442, 0.5, 0.7058, 0.3832, 0.7058, 0.3832, 0.8265, 0.5, 0.8187, 0.5, 0.9296, 0.3832, 0.9216, 0.625, 0.2868, 0.5, 0.3204, 0.5, 0.2058, 0.625, 0.2058, 0.625, 0.5442, 0.5, 0.5442, 0.5, 0.4313, 0.625, 0.4641, 0.625, 0.7859, 0.5, 0.8187, 0.5, 0.7058, 0.625, 0.7058, 0.5, 0.3204, 0.3832, 0.3284, 0.3832, 0.2058, 0.5, 0.2058, 0.2246, 0.5331, 0.1786, 0.5589, 0.125, 0.5442, 0.1867, 0.5097, 0.3214, 0.5586, 0.2769, 0.5331, 0.298, 0.5, 0.3592, 0.5351, 0.2769, 0.7169, 0.3214, 0.6914, 0.3592, 0.7149, 0.298, 0.75, 0.1786, 0.6911, 0.2246, 0.7169, 0.1867, 0.7403, 0.125, 0.7058, 0.1786, 0.5589, 0.1786, 0.6911, 0.125, 0.7058, 0.125, 0.5442, 0.3832, 0.3284, 0.3832, 0.4235, 0.375, 0.4019, 0.375, 0.3496, 0.3832, 0.5442, 0.3832, 0.7058, 0.3214, 0.6914, 0.3214, 0.5586, 0.3832, 0.8265, 0.3832, 0.9216, 0.375, 0.9004, 0.375, 0.8481, 0.3832, 0.9216, 0.5, 0.9296, 0.5, 1.0, 0.3832, 1.0])
me_cube_005.materials.append(mat_plastic)
me_cube_005.use_remesh_preserve_volume = False
me_cube_005.use_remesh_preserve_attributes = False
me_cube_005.use_mirror_vertex_groups = False
me_cube_005.update()
me_cube_006 = bpy.data.meshes.new('Cube.006')
me_cube_006.from_pydata([(1.6, -0.03459, -0.04576), (1.6, 0.01255, -0.04576), (1.671, -0.03459, -0.07782), (1.671, 0.01255, -0.07782), (2.124, -0.03129, -0.2604), (2.124, 0.009258, -0.2604), (2.087, -0.03129, -0.2003), (2.087, 0.009258, -0.2003), (1.65, -0.03459, -0.2106), (1.674, -0.03426, -0.2382), (1.674, -0.03459, -0.2224), (1.674, 0.01223, -0.2382), (1.65, 0.01255, -0.2106), (1.674, 0.01255, -0.2224), (1.734, -0.03408, -0.213), (1.709, -0.03459, -0.1863), (1.696, -0.03459, -0.2133), (1.709, 0.01255, -0.1863), (1.734, 0.01204, -0.213), (1.696, 0.01255, -0.2133), (1.826, -0.03162, -0.304), (1.866, -0.03129, -0.3114), (1.842, -0.03129, -0.2919), (1.866, 0.009258, -0.3114), (1.826, 0.009583, -0.304), (1.842, 0.009258, -0.2919), (1.858, -0.03129, -0.2521), (1.818, -0.03181, -0.2456), (1.84, -0.03129, -0.2732), (1.818, 0.009771, -0.2456), (1.858, 0.009258, -0.2521), (1.84, 0.009258, -0.2732)], [], [(16, 15, 2, 0, 8, 10), (11, 13, 19, 18, 29, 31, 25, 24), (21, 23, 5, 4), (14, 16, 10, 9, 20, 22, 28, 27), (13, 12, 1, 3, 17, 19), (3, 1, 0, 2), (18, 14, 27, 29), (8, 0, 1, 12), (17, 3, 2, 15), (5, 7, 6, 4), (26, 28, 22, 21, 4, 6), (23, 25, 31, 30, 7, 5), (30, 26, 6, 7), (8, 9, 10), (11, 12, 13), (14, 15, 16), (17, 18, 19), (20, 21, 22), (23, 24, 25), (26, 27, 28), (29, 30, 31), (11, 9, 8, 12), (14, 18, 17, 15), (23, 21, 20, 24), (26, 30, 29, 27), (9, 11, 24, 20)])
me_cube_006.polygons.foreach_set('use_smooth', [True] * 26)
_uv = me_cube_006.uv_layers.new(name='UVMap')
_uv.uv.foreach_set('vector', [0.375, 0.8289, 0.4127, 0.75, 0.625, 0.75, 0.625, 1.0, 0.4015, 1.0, 0.375, 0.9211, 0.375, 0.25, 0.375, 0.3289, 0.375, 0.4211, 0.375, 0.5, 0.375, 0.5, 0.375, 0.4145, 0.375, 0.3355, 0.375, 0.25, 0.375, 0.0, 0.375, 0.25, 0.375, 0.25, 0.375, 0.0, 0.375, 0.75, 0.375, 0.8289, 0.375, 0.9211, 0.375, 1.0, 0.375, 1.0, 0.375, 0.9145, 0.375, 0.8355, 0.375, 0.75, 0.375, 0.3289, 0.4015, 0.25, 0.625, 0.25, 0.625, 0.5, 0.4127, 0.5, 0.375, 0.4211, 0.625, 0.5, 0.875, 0.5, 0.875, 0.75, 0.625, 0.75, 0.375, 0.5, 0.375, 0.75, 0.375, 0.75, 0.375, 0.5, 0.4015, 0.0, 0.625, 0.0, 0.625, 0.25, 0.4015, 0.25, 0.4127, 0.5, 0.625, 0.5, 0.625, 0.75, 0.4127, 0.75, 0.125, 0.5, 0.375, 0.5, 0.375, 0.75, 0.125, 0.75, 0.375, 0.75, 0.375, 0.8355, 0.375, 0.9145, 0.375, 1.0, 0.375, 1.0, 0.375, 0.75, 0.375, 0.25, 0.375, 0.3355, 0.375, 0.4145, 0.375, 0.5, 0.375, 0.5, 0.375, 0.25, 0.375, 0.5, 0.375, 0.75, 0.375, 0.75, 0.375, 0.5, 0.4015, 0.0, 0.375, 0.001724, 0.3775, 0.0, 0.375, 0.25, 0.375, 0.2508, 0.375, 0.3289, 0.375, 0.75, 0.375, 0.7511, 0.375, 0.8289, 0.4127, 0.5, 0.3507, 0.5027, 0.375, 0.4211, 0.375, 1.0, 0.375, 1.0, 0.375, 0.9145, 0.375, 0.25, 0.375, 0.252, 0.375, 0.3355, 0.375, 0.75, 0.375, 0.7532, 0.375, 0.8355, 0.375, 0.5, 0.375, 0.5018, 0.375, 0.4145, 0.375, 0.25, 0.375, 0.0, 0.4015, 0.0, 0.4015, 0.25, 0.375, 0.75, 0.375, 0.5, 0.4127, 0.5, 0.4127, 0.75, 0.375, 0.25, 0.375, 0.0, 0.375, 0.0, 0.375, 0.25, 0.375, 0.75, 0.375, 0.5, 0.375, 0.5, 0.375, 0.75, 0.375, 0.0, 0.375, 0.25, 0.375, 0.25, 0.375, 0.0])
me_cube_006.materials.append(mat_plastic)
me_cube_006.use_remesh_preserve_volume = False
me_cube_006.use_remesh_preserve_attributes = False
me_cube_006.use_mirror_vertex_groups = False
me_cube_006.update()
me_cube_007 = bpy.data.meshes.new('Cube.007')
me_cube_007.from_pydata([(0.01482, -0.02108, -0.06779), (-0.01904, -0.02108, -0.008975), (0.01482, 0.02197, -0.06779), (-0.01904, 0.02197, -0.008975), (0.05783, -0.02108, -0.06984), (0.0199, -0.02108, 0.00938), (0.05783, 0.02197, -0.06984), (0.0199, 0.02197, 0.00938), (0.005545, -0.01725, -0.0944), (0.005545, 0.01814, -0.0944), (0.03433, -0.01725, -0.115), (0.03433, 0.01814, -0.115), (-0.009893, -0.01202, -0.125), (-0.009893, 0.0129, -0.125), (0.01037, -0.01202, -0.1395), (0.01037, 0.0129, -0.1395)], [], [(0, 1, 3, 2), (2, 3, 7, 6), (6, 7, 5, 4), (4, 5, 1, 0), (2, 6, 11, 9), (7, 3, 1, 5), (10, 8, 12, 14), (0, 2, 9, 8), (6, 4, 10, 11), (4, 0, 8, 10), (13, 15, 14, 12), (9, 11, 15, 13), (11, 10, 14, 15), (8, 9, 13, 12)])
me_cube_007.polygons.foreach_set('use_smooth', [True] * 14)
_uv = me_cube_007.uv_layers.new(name='UVMap')
_uv.uv.foreach_set('vector', [0.375, 0.0, 0.625, 0.0, 0.625, 0.25, 0.375, 0.25, 0.375, 0.25, 0.625, 0.25, 0.625, 0.5, 0.375, 0.5, 0.375, 0.5, 0.625, 0.5, 0.625, 0.75, 0.375, 0.75, 0.375, 0.75, 0.625, 0.75, 0.625, 1.0, 0.375, 1.0, 0.375, 0.25, 0.375, 0.5, 0.375, 0.5, 0.375, 0.25, 0.625, 0.5, 0.875, 0.5, 0.875, 0.75, 0.625, 0.75, 0.375, 0.75, 0.375, 1.0, 0.375, 1.0, 0.375, 0.75, 0.375, 0.0, 0.375, 0.25, 0.375, 0.25, 0.375, 0.0, 0.375, 0.5, 0.375, 0.75, 0.375, 0.75, 0.375, 0.5, 0.375, 0.75, 0.375, 1.0, 0.375, 1.0, 0.375, 0.75, 0.125, 0.5, 0.375, 0.5, 0.375, 0.75, 0.125, 0.75, 0.375, 0.25, 0.375, 0.5, 0.375, 0.5, 0.375, 0.25, 0.375, 0.5, 0.375, 0.75, 0.375, 0.75, 0.375, 0.5, 0.375, 0.0, 0.375, 0.25, 0.375, 0.25, 0.375, 0.0])
me_cube_007.materials.append(mat_material)
me_cube_007.use_remesh_preserve_volume = False
me_cube_007.use_remesh_preserve_attributes = False
me_cube_007.use_mirror_vertex_groups = False
me_cube_007.update()
me_cube_002 = bpy.data.meshes.new('Cube.002')
me_cube_002.from_pydata([(-1.977, -0.1056, 0.08186), (-1.977, -0.1056, 0.4209), (0.4997, 0.0, 0.0368), (0.2266, 0.0, -0.03267), (-0.1185, -0.1432, 0.05546), (0.2306, -0.1432, 0.4473), (0.4997, -0.137, 0.0368), (0.2266, -0.137, -0.03267), (-1.887, 0.0, 0.02076), (-1.887, 0.0, 0.482), (-0.1185, 0.0, 0.02076), (0.2306, 0.0, 0.482), (0.7405, 0.0, -0.4587), (0.542, 0.0, -0.5676), (0.7405, -0.1221, -0.4587), (0.542, -0.1221, -0.5676), (-1.977, -0.1812, 0.2514), (0.6412, 0.0, -0.5132), (0.3632, -0.137, 0.002064), (0.05605, -0.2306, 0.2514), (-1.887, 0.0, 0.2514), (0.6412, -0.1221, -0.5132), (-1.887, -0.1432, 0.05546), (-1.977, 0.0, 0.05996), (-1.887, -0.2306, 0.2514), (-1.887, -0.1432, 0.4473), (-1.977, 0.0, 0.2514), (-1.977, 0.0, 0.4428)], [], [(17, 12, 14, 21), (18, 7, 15, 21), (19, 4, 7, 18), (19, 5, 25, 24), (8, 10, 4, 22), (11, 9, 25, 5), (4, 10, 3, 7), (11, 5, 6, 2), (2, 6, 14, 12), (16, 1, 27, 26), (7, 3, 13, 15), (0, 16, 26, 23), (4, 19, 24, 22), (5, 19, 18, 6), (6, 18, 21, 14), (13, 17, 21, 15), (0, 23, 8, 22), (1, 16, 24, 25), (27, 1, 25, 9), (23, 26, 20, 8), (16, 0, 22, 24), (26, 27, 9, 20)])
me_cube_002.polygons.foreach_set('use_smooth', [True] * 22)
_uv = me_cube_002.uv_layers.new(name='UVMap')
_uv.uv.foreach_set('vector', [0.5, 0.625, 0.625, 0.625, 0.625, 0.75, 0.5, 0.75, 0.5, 0.75, 0.375, 0.75, 0.375, 0.75, 0.5, 0.75, 0.5, 0.75, 0.375, 0.75, 0.375, 0.75, 0.5, 0.75, 0.5, 0.75, 0.625, 0.75, 0.625, 1.0, 0.5, 1.0, 0.125, 0.625, 0.375, 0.625, 0.375, 0.75, 0.125, 0.75, 0.625, 0.625, 0.875, 0.625, 0.875, 0.75, 0.625, 0.75, 0.375, 0.75, 0.375, 0.625, 0.375, 0.625, 0.375, 0.75, 0.625, 0.625, 0.625, 0.75, 0.625, 0.75, 0.625, 0.625, 0.625, 0.625, 0.625, 0.75, 0.625, 0.75, 0.625, 0.625, 0.5, 0.0183, 0.605, 0.02625, 0.607, 0.1002, 0.5, 0.1083, 0.375, 0.75, 0.375, 0.625, 0.375, 0.625, 0.375, 0.75, 0.395, 0.02625, 0.5, 0.0183, 0.5, 0.1083, 0.393, 0.1002, 0.375, 0.75, 0.5, 0.75, 0.5, 1.0, 0.375, 1.0, 0.625, 0.75, 0.5, 0.75, 0.5, 0.75, 0.625, 0.75, 0.625, 0.75, 0.5, 0.75, 0.5, 0.75, 0.625, 0.75, 0.375, 0.625, 0.5, 0.625, 0.5, 0.75, 0.375, 0.75, 0.395, 0.02625, 0.393, 0.1002, 0.375, 0.125, 0.375, 0.0, 0.605, 0.02625, 0.5, 0.0183, 0.5, 0.0, 0.625, 0.0, 0.607, 0.1002, 0.605, 0.02625, 0.625, 0.0, 0.625, 0.125, 0.393, 0.1002, 0.5, 0.1083, 0.5, 0.125, 0.375, 0.125, 0.5, 0.0183, 0.395, 0.02625, 0.375, 0.0, 0.5, 0.0, 0.5, 0.1083, 0.607, 0.1002, 0.625, 0.125, 0.5, 0.125])
me_cube_002.materials.append(mat_wood)
me_cube_002.use_remesh_preserve_volume = False
me_cube_002.use_remesh_preserve_attributes = False
me_cube_002.use_mirror_vertex_groups = False
me_cube_002.update()
me_cylinder_001 = bpy.data.meshes.new('Cylinder.001')
me_cylinder_001.from_pydata([(-0.4382, 0.1757, 0.3257), (-1.984, 0.1483, 0.3257), (-0.4382, 0.1266, 0.4106), (-1.984, 0.1129, 0.3869), (-0.4382, 0.02854, 0.4106), (-1.984, 0.04223, 0.3869), (-0.4382, -0.02051, 0.3257), (-1.984, 0.006869, 0.3257), (-0.4382, 0.02854, 0.2407), (-1.984, 0.04223, 0.2644), (-0.4382, 0.1266, 0.2407), (-1.984, 0.1129, 0.2644), (-1.955, 0.1266, 0.4106), (-1.955, 0.1757, 0.3257), (-1.955, 0.02854, 0.4106), (-1.955, -0.02051, 0.3257), (-1.955, 0.02854, 0.2407), (-1.955, 0.1266, 0.2407)], [], [(0, 13, 12, 2), (2, 12, 14, 4), (4, 14, 15, 6), (6, 15, 16, 8), (3, 1, 11, 9, 7, 5), (8, 16, 17, 10), (10, 17, 13, 0), (0, 2, 4, 6, 8, 10), (1, 3, 12, 13), (3, 5, 14, 12), (5, 7, 15, 14), (7, 9, 16, 15), (9, 11, 17, 16), (11, 1, 13, 17)])
me_cylinder_001.polygons.foreach_set('use_smooth', [True] * 14)
_uv = me_cylinder_001.uv_layers.new(name='UVMap')
_uv.uv.foreach_set('vector', [1.0, 0.5, 1.0, 1.0, 0.8333, 1.0, 0.8333, 0.5, 0.8333, 0.5, 0.8333, 1.0, 0.6667, 1.0, 0.6667, 0.5, 0.6667, 0.5, 0.6667, 1.0, 0.5, 1.0, 0.5, 0.5, 0.5, 0.5, 0.5, 1.0, 0.3333, 1.0, 0.3333, 0.5, 0.3998, 0.3365, 0.25, 0.423, 0.1002, 0.3365, 0.1002, 0.1635, 0.25, 0.07699, 0.3998, 0.1635, 0.3333, 0.5, 0.3333, 1.0, 0.1667, 1.0, 0.1667, 0.5, 0.1667, 0.5, 0.1667, 1.0, -8.941e-08, 1.0, -8.941e-08, 0.5, 0.75, 0.49, 0.9578, 0.37, 0.9578, 0.13, 0.75, 0.01, 0.5422, 0.13, 0.5422, 0.37, 0.25, 0.423, 0.3998, 0.3365, 0.4578, 0.37, 0.25, 0.49, 0.3998, 0.3365, 0.3998, 0.1635, 0.4578, 0.13, 0.4578, 0.37, 0.3998, 0.1635, 0.25, 0.07699, 0.25, 0.01, 0.4578, 0.13, 0.25, 0.07699, 0.1002, 0.1635, 0.04215, 0.13, 0.25, 0.01, 0.1002, 0.1635, 0.1002, 0.3365, 0.04215, 0.37, 0.04215, 0.13, 0.1002, 0.3365, 0.25, 0.423, 0.25, 0.49, 0.04215, 0.37])
me_cylinder_001.materials.append(mat_metal)
me_cylinder_001.use_remesh_preserve_volume = False
me_cylinder_001.use_remesh_preserve_attributes = False
me_cylinder_001.use_mirror_vertex_groups = False
me_cylinder_001.update()
me_cylinder_002 = bpy.data.meshes.new('Cylinder.002')
me_cylinder_002.from_pydata([(-0.4382, 0.1757, 0.3257), (-1.984, 0.1483, 0.3257), (-0.4382, 0.1266, 0.4106), (-1.984, 0.1129, 0.3869), (-0.4382, 0.02854, 0.4106), (-1.984, 0.04223, 0.3869), (-0.4382, -0.02051, 0.3257), (-1.984, 0.006869, 0.3257), (-0.4382, 0.02854, 0.2407), (-1.984, 0.04223, 0.2644), (-0.4382, 0.1266, 0.2407), (-1.984, 0.1129, 0.2644), (-1.955, 0.1266, 0.4106), (-1.955, 0.1757, 0.3257), (-1.955, 0.02854, 0.4106), (-1.955, -0.02051, 0.3257), (-1.955, 0.02854, 0.2407), (-1.955, 0.1266, 0.2407)], [], [(0, 13, 12, 2), (2, 12, 14, 4), (4, 14, 15, 6), (6, 15, 16, 8), (3, 1, 11, 9, 7, 5), (8, 16, 17, 10), (10, 17, 13, 0), (0, 2, 4, 6, 8, 10), (1, 3, 12, 13), (3, 5, 14, 12), (5, 7, 15, 14), (7, 9, 16, 15), (9, 11, 17, 16), (11, 1, 13, 17)])
me_cylinder_002.polygons.foreach_set('use_smooth', [True] * 14)
_uv = me_cylinder_002.uv_layers.new(name='UVMap')
_uv.uv.foreach_set('vector', [1.0, 0.5, 1.0, 1.0, 0.8333, 1.0, 0.8333, 0.5, 0.8333, 0.5, 0.8333, 1.0, 0.6667, 1.0, 0.6667, 0.5, 0.6667, 0.5, 0.6667, 1.0, 0.5, 1.0, 0.5, 0.5, 0.5, 0.5, 0.5, 1.0, 0.3333, 1.0, 0.3333, 0.5, 0.3998, 0.3365, 0.25, 0.423, 0.1002, 0.3365, 0.1002, 0.1635, 0.25, 0.07699, 0.3998, 0.1635, 0.3333, 0.5, 0.3333, 1.0, 0.1667, 1.0, 0.1667, 0.5, 0.1667, 0.5, 0.1667, 1.0, -8.941e-08, 1.0, -8.941e-08, 0.5, 0.75, 0.49, 0.9578, 0.37, 0.9578, 0.13, 0.75, 0.01, 0.5422, 0.13, 0.5422, 0.37, 0.25, 0.423, 0.3998, 0.3365, 0.4578, 0.37, 0.25, 0.49, 0.3998, 0.3365, 0.3998, 0.1635, 0.4578, 0.13, 0.4578, 0.37, 0.3998, 0.1635, 0.25, 0.07699, 0.25, 0.01, 0.4578, 0.13, 0.25, 0.07699, 0.1002, 0.1635, 0.04215, 0.13, 0.25, 0.01, 0.1002, 0.1635, 0.1002, 0.3365, 0.04215, 0.37, 0.04215, 0.13, 0.1002, 0.3365, 0.25, 0.423, 0.25, 0.49, 0.04215, 0.37])
me_cylinder_002.materials.append(mat_metal)
me_cylinder_002.use_remesh_preserve_volume = False
me_cylinder_002.use_remesh_preserve_attributes = False
me_cylinder_002.use_mirror_vertex_groups = False
me_cylinder_002.update()
me_cube_004 = bpy.data.meshes.new('Cube.004')
me_cube_004.from_pydata([(-0.1292, 0.02006, -0.1429), (-0.1713, 0.02006, 0.07409), (-0.1292, 0.3626, -0.1429), (-0.1713, 0.3626, 0.07409), (0.9355, 0.02006, -0.1429), (0.9355, 0.02006, 0.07409), (0.9355, 0.3626, -0.1429), (0.9355, 0.3626, 0.07409), (-0.1292, 0.1913, -0.1856), (-0.1713, 0.1913, 0.07409), (0.9355, 0.1913, -0.1856), (0.9355, 0.1913, 0.07409)], [], [(8, 9, 3, 2), (2, 3, 7, 6), (10, 11, 5, 4), (4, 5, 1, 0), (8, 10, 4, 0), (11, 9, 1, 5), (7, 3, 9, 11), (2, 6, 10, 8), (6, 7, 11, 10), (0, 1, 9, 8)])
_uv = me_cube_004.uv_layers.new(name='UVMap')
_uv.uv.foreach_set('vector', [0.375, 0.125, 0.625, 0.125, 0.625, 0.25, 0.375, 0.25, 0.375, 0.25, 0.625, 0.25, 0.625, 0.5, 0.375, 0.5, 0.375, 0.625, 0.625, 0.625, 0.625, 0.75, 0.375, 0.75, 0.375, 0.75, 0.625, 0.75, 0.625, 1.0, 0.375, 1.0, 0.125, 0.625, 0.375, 0.625, 0.375, 0.75, 0.125, 0.75, 0.625, 0.625, 0.875, 0.625, 0.875, 0.75, 0.625, 0.75, 0.625, 0.5, 0.875, 0.5, 0.875, 0.625, 0.625, 0.625, 0.125, 0.5, 0.375, 0.5, 0.375, 0.625, 0.125, 0.625, 0.375, 0.5, 0.625, 0.5, 0.625, 0.625, 0.375, 0.625, 0.375, 0.0, 0.625, 0.0, 0.625, 0.125, 0.375, 0.125])
me_cube_004.materials.append(mat_plastic)
me_cube_004.use_remesh_preserve_volume = False
me_cube_004.use_remesh_preserve_attributes = False
me_cube_004.use_mirror_vertex_groups = False
me_cube_004.update()
me_cube_009 = bpy.data.meshes.new('Cube.009')
me_cube_009.from_pydata([(1.6, -0.03459, -0.04576), (1.6, 0.01255, -0.04576), (1.671, -0.03459, -0.07782), (1.671, 0.01255, -0.07782), (2.124, -0.03129, -0.2604), (2.124, 0.009258, -0.2604), (2.087, -0.03129, -0.2003), (2.087, 0.009258, -0.2003), (1.65, -0.03459, -0.2106), (1.674, -0.03426, -0.2382), (1.674, -0.03459, -0.2224), (1.674, 0.01223, -0.2382), (1.65, 0.01255, -0.2106), (1.674, 0.01255, -0.2224), (1.734, -0.03408, -0.213), (1.709, -0.03459, -0.1863), (1.696, -0.03459, -0.2133), (1.709, 0.01255, -0.1863), (1.734, 0.01204, -0.213), (1.696, 0.01255, -0.2133), (1.826, -0.03162, -0.304), (1.866, -0.03129, -0.3114), (1.842, -0.03129, -0.2919), (1.866, 0.009258, -0.3114), (1.826, 0.009583, -0.304), (1.842, 0.009258, -0.2919), (1.858, -0.03129, -0.2521), (1.818, -0.03181, -0.2456), (1.84, -0.03129, -0.2732), (1.818, 0.009771, -0.2456), (1.858, 0.009258, -0.2521), (1.84, 0.009258, -0.2732)], [], [(16, 15, 2, 0, 8, 10), (11, 13, 19, 18, 29, 31, 25, 24), (21, 23, 5, 4), (14, 16, 10, 9, 20, 22, 28, 27), (13, 12, 1, 3, 17, 19), (3, 1, 0, 2), (18, 14, 27, 29), (8, 0, 1, 12), (17, 3, 2, 15), (5, 7, 6, 4), (26, 28, 22, 21, 4, 6), (23, 25, 31, 30, 7, 5), (30, 26, 6, 7), (8, 9, 10), (11, 12, 13), (14, 15, 16), (17, 18, 19), (20, 21, 22), (23, 24, 25), (26, 27, 28), (29, 30, 31), (11, 9, 8, 12), (14, 18, 17, 15), (23, 21, 20, 24), (26, 30, 29, 27), (9, 11, 24, 20)])
me_cube_009.polygons.foreach_set('use_smooth', [True] * 26)
_uv = me_cube_009.uv_layers.new(name='UVMap')
_uv.uv.foreach_set('vector', [0.375, 0.8289, 0.4127, 0.75, 0.625, 0.75, 0.625, 1.0, 0.4015, 1.0, 0.375, 0.9211, 0.375, 0.25, 0.375, 0.3289, 0.375, 0.4211, 0.375, 0.5, 0.375, 0.5, 0.375, 0.4145, 0.375, 0.3355, 0.375, 0.25, 0.375, 0.0, 0.375, 0.25, 0.375, 0.25, 0.375, 0.0, 0.375, 0.75, 0.375, 0.8289, 0.375, 0.9211, 0.375, 1.0, 0.375, 1.0, 0.375, 0.9145, 0.375, 0.8355, 0.375, 0.75, 0.375, 0.3289, 0.4015, 0.25, 0.625, 0.25, 0.625, 0.5, 0.4127, 0.5, 0.375, 0.4211, 0.625, 0.5, 0.875, 0.5, 0.875, 0.75, 0.625, 0.75, 0.375, 0.5, 0.375, 0.75, 0.375, 0.75, 0.375, 0.5, 0.4015, 0.0, 0.625, 0.0, 0.625, 0.25, 0.4015, 0.25, 0.4127, 0.5, 0.625, 0.5, 0.625, 0.75, 0.4127, 0.75, 0.125, 0.5, 0.375, 0.5, 0.375, 0.75, 0.125, 0.75, 0.375, 0.75, 0.375, 0.8355, 0.375, 0.9145, 0.375, 1.0, 0.375, 1.0, 0.375, 0.75, 0.375, 0.25, 0.375, 0.3355, 0.375, 0.4145, 0.375, 0.5, 0.375, 0.5, 0.375, 0.25, 0.375, 0.5, 0.375, 0.75, 0.375, 0.75, 0.375, 0.5, 0.4015, 0.0, 0.375, 0.001724, 0.3775, 0.0, 0.375, 0.25, 0.375, 0.2508, 0.375, 0.3289, 0.375, 0.75, 0.375, 0.7511, 0.375, 0.8289, 0.4127, 0.5, 0.3507, 0.5027, 0.375, 0.4211, 0.375, 1.0, 0.375, 1.0, 0.375, 0.9145, 0.375, 0.25, 0.375, 0.252, 0.375, 0.3355, 0.375, 0.75, 0.375, 0.7532, 0.375, 0.8355, 0.375, 0.5, 0.375, 0.5018, 0.375, 0.4145, 0.375, 0.25, 0.375, 0.0, 0.4015, 0.0, 0.4015, 0.25, 0.375, 0.75, 0.375, 0.5, 0.4127, 0.5, 0.4127, 0.75, 0.375, 0.25, 0.375, 0.0, 0.375, 0.0, 0.375, 0.25, 0.375, 0.75, 0.375, 0.5, 0.375, 0.5, 0.375, 0.75, 0.375, 0.0, 0.375, 0.25, 0.375, 0.25, 0.375, 0.0])
me_cube_009.materials.append(mat_wood)
me_cube_009.use_remesh_preserve_volume = False
me_cube_009.use_remesh_preserve_attributes = False
me_cube_009.use_mirror_vertex_groups = False
me_cube_009.update()
me_cube_008 = bpy.data.meshes.new('Cube.008')
me_cube_008.from_pydata([(0.01482, -0.02108, -0.06779), (-0.01904, -0.02108, -0.008975), (0.01482, 0.02197, -0.06779), (-0.01904, 0.02197, -0.008975), (0.05783, -0.02108, -0.06984), (0.0199, -0.02108, 0.00938), (0.05783, 0.02197, -0.06984), (0.0199, 0.02197, 0.00938), (0.005545, -0.01725, -0.0944), (0.005545, 0.01814, -0.0944), (0.03433, -0.01725, -0.115), (0.03433, 0.01814, -0.115), (-0.009893, -0.01202, -0.125), (-0.009893, 0.0129, -0.125), (0.01037, -0.01202, -0.1395), (0.01037, 0.0129, -0.1395)], [], [(0, 1, 3, 2), (2, 3, 7, 6), (6, 7, 5, 4), (4, 5, 1, 0), (2, 6, 11, 9), (7, 3, 1, 5), (10, 8, 12, 14), (0, 2, 9, 8), (6, 4, 10, 11), (4, 0, 8, 10), (13, 15, 14, 12), (9, 11, 15, 13), (11, 10, 14, 15), (8, 9, 13, 12)])
me_cube_008.polygons.foreach_set('use_smooth', [True] * 14)
_uv = me_cube_008.uv_layers.new(name='UVMap')
_uv.uv.foreach_set('vector', [0.375, 0.0, 0.625, 0.0, 0.625, 0.25, 0.375, 0.25, 0.375, 0.25, 0.625, 0.25, 0.625, 0.5, 0.375, 0.5, 0.375, 0.5, 0.625, 0.5, 0.625, 0.75, 0.375, 0.75, 0.375, 0.75, 0.625, 0.75, 0.625, 1.0, 0.375, 1.0, 0.375, 0.25, 0.375, 0.5, 0.375, 0.5, 0.375, 0.25, 0.625, 0.5, 0.875, 0.5, 0.875, 0.75, 0.625, 0.75, 0.375, 0.75, 0.375, 1.0, 0.375, 1.0, 0.375, 0.75, 0.375, 0.0, 0.375, 0.25, 0.375, 0.25, 0.375, 0.0, 0.375, 0.5, 0.375, 0.75, 0.375, 0.75, 0.375, 0.5, 0.375, 0.75, 0.375, 1.0, 0.375, 1.0, 0.375, 0.75, 0.125, 0.5, 0.375, 0.5, 0.375, 0.75, 0.125, 0.75, 0.375, 0.25, 0.375, 0.5, 0.375, 0.5, 0.375, 0.25, 0.375, 0.5, 0.375, 0.75, 0.375, 0.75, 0.375, 0.5, 0.375, 0.0, 0.375, 0.25, 0.375, 0.25, 0.375, 0.0])
me_cube_008.materials.append(mat_material_001)
me_cube_008.use_remesh_preserve_volume = False
me_cube_008.use_remesh_preserve_attributes = False
me_cube_008.use_mirror_vertex_groups = False
me_cube_008.update()

# ---- objects
ob_rifle = bpy.data.objects.new('rifle', me_cube)
ob_light = bpy.data.objects.new('Light', light_light)
ob_camera = bpy.data.objects.new('Camera', cam_camera)
ob_cylinder = bpy.data.objects.new('Cylinder', me_cylinder)
ob_cube_001 = bpy.data.objects.new('Cube.001', me_cube_001)
ob_cube_003 = bpy.data.objects.new('Cube.003', me_cube_003)
ob_cube_002 = bpy.data.objects.new('Cube.002', me_cube_005)
ob_cube_004 = bpy.data.objects.new('Cube.004', me_cube_006)
ob_cube_005 = bpy.data.objects.new('Cube.005', me_cube_007)
ob_cube = bpy.data.objects.new('Cube', me_cube_002)
ob_cylinder_001 = bpy.data.objects.new('Cylinder.001', me_cylinder_001)
ob_cylinder_002 = bpy.data.objects.new('Cylinder.002', me_cylinder_002)
ob_cube_006 = bpy.data.objects.new('Cube.006', me_cube_004)
ob_cube_008 = bpy.data.objects.new('Cube.008', me_cube_009)
ob_cube_007 = bpy.data.objects.new('Cube.007', me_cube_008)

# ---- transforms, parenting, visibility, modifiers, constraints
ob_rifle.location = (0.0, 0.0, 0.0)
ob_rifle.lock_rotations_4d = False
ob_rifle.empty_display_type = 'ARROWS'
ob_rifle.lineart.crease_threshold = 0.0
_m = ob_rifle.modifiers.new('Mirror', 'MIRROR')
_m.use_axis = (False, True, False)
_m.use_clip = True
_m = ob_rifle.modifiers.new('Auto Smooth', 'NODES')
_m.node_group = ng_auto_smooth
_gi = [s.identifier for s in ng_auto_smooth.interface.items_tree if s.item_type == 'SOCKET' and s.in_out == 'INPUT']
_m[_gi[1]] = 0.6981  # Angle
ob_light.location = (4.076, 1.005, 5.904)
ob_light.rotation_euler = (0.6503, 0.05522, 1.866)
ob_light.lock_rotations_4d = False
ob_light.empty_display_type = 'ARROWS'
ob_light.color = (0.0, 0.0, 0.0, 0.0)
ob_light.lineart.crease_threshold = 0.0
ob_camera.location = (7.359, -6.926, 4.958)
ob_camera.rotation_euler = (1.109, 0.0, 0.8149)
ob_camera.lock_rotations_4d = False
ob_camera.empty_display_type = 'ARROWS'
ob_camera.color = (0.0, 0.0, 0.0, 0.0)
ob_camera.display_type = 'WIRE'
ob_camera.lineart.crease_threshold = 0.0
ob_cylinder.parent = ob_rifle
ob_cylinder.location = (0.0, 0.0, 0.0)
ob_cylinder.lineart.crease_threshold = 0.0
_m = ob_cylinder.modifiers.new('Auto Smooth', 'NODES')
_m.node_group = ng_auto_smooth
_gi = [s.identifier for s in ng_auto_smooth.interface.items_tree if s.item_type == 'SOCKET' and s.in_out == 'INPUT']
_m[_gi[1]] = 1.047  # Angle
ob_cube_001.parent = ob_rifle
ob_cube_001.location = (0.0, 0.0, 0.0)
ob_cube_001.lineart.crease_threshold = 0.0
_m = ob_cube_001.modifiers.new('Auto Smooth', 'NODES')
_m.node_group = ng_auto_smooth
_gi = [s.identifier for s in ng_auto_smooth.interface.items_tree if s.item_type == 'SOCKET' and s.in_out == 'INPUT']
_m[_gi[1]] = 0.5236  # Angle
ob_cube_003.parent = ob_rifle
ob_cube_003.location = (0.0, 0.0, 0.0)
ob_cube_003.lineart.crease_threshold = 0.0
_m = ob_cube_003.modifiers.new('Auto Smooth', 'NODES')
_m.node_group = ng_auto_smooth
_gi = [s.identifier for s in ng_auto_smooth.interface.items_tree if s.item_type == 'SOCKET' and s.in_out == 'INPUT']
_m[_gi[1]] = 0.6109  # Angle
ob_cube_002.parent = ob_rifle
ob_cube_002.location = (0.0, 0.0, 0.0)
ob_cube_002.lineart.crease_threshold = 0.0
_m = ob_cube_002.modifiers.new('Auto Smooth', 'NODES')
_m.node_group = ng_auto_smooth
_gi = [s.identifier for s in ng_auto_smooth.interface.items_tree if s.item_type == 'SOCKET' and s.in_out == 'INPUT']
_m[_gi[1]] = 0.6981  # Angle
ob_cube_004.parent = ob_rifle
ob_cube_004.location = (0.0, 0.0, 0.0)
ob_cube_004.lineart.crease_threshold = 0.0
_m = ob_cube_004.modifiers.new('Auto Smooth', 'NODES')
_m.node_group = ng_auto_smooth
_gi = [s.identifier for s in ng_auto_smooth.interface.items_tree if s.item_type == 'SOCKET' and s.in_out == 'INPUT']
_m[_gi[1]] = 0.5236  # Angle
ob_cube_005.parent = ob_rifle
ob_cube_005.location = (1.838, -0.0004423, -0.08582)
ob_cube_005.lineart.crease_threshold = 0.0
ob_cube.location = (1.838, -1.9, -0.08582)
ob_cube.lineart.crease_threshold = 0.0
_m = ob_cube.modifiers.new('Mirror', 'MIRROR')
_m.use_axis = (False, True, False)
_m.use_clip = True
_m = ob_cube.modifiers.new('Auto Smooth', 'NODES')
_m.node_group = ng_auto_smooth
_gi = [s.identifier for s in ng_auto_smooth.interface.items_tree if s.item_type == 'SOCKET' and s.in_out == 'INPUT']
_m[_gi[1]] = 0.8727  # Angle
ob_cylinder_001.parent = ob_cube
ob_cylinder_001.matrix_parent_inverse = Matrix(((1.0, -0.0, -0.0, -1.838), (-0.0, 1.0, 0.0, 4.741), (-0.0, -0.0, 1.0, 0.08582), (-0.0, 0.0, -0.0, 1.0)))
ob_cylinder_001.location = (0.4229, -4.818, -0.08582)
ob_cylinder_001.lineart.crease_threshold = 0.0
_m = ob_cylinder_001.modifiers.new('Auto Smooth', 'NODES')
_m.node_group = ng_auto_smooth
_gi = [s.identifier for s in ng_auto_smooth.interface.items_tree if s.item_type == 'SOCKET' and s.in_out == 'INPUT']
_m[_gi[1]] = 1.047  # Angle
ob_cylinder_002.parent = ob_cube
ob_cylinder_002.matrix_parent_inverse = Matrix(((1.0, -0.0, -0.0, -1.838), (-0.0, 1.0, 0.0, 4.741), (-0.0, -0.0, 1.0, 0.08582), (-0.0, 0.0, -0.0, 1.0)))
ob_cylinder_002.location = (0.4229, -4.818, -0.2139)
ob_cylinder_002.lineart.crease_threshold = 0.0
_m = ob_cylinder_002.modifiers.new('Auto Smooth', 'NODES')
_m.node_group = ng_auto_smooth
_gi = [s.identifier for s in ng_auto_smooth.interface.items_tree if s.item_type == 'SOCKET' and s.in_out == 'INPUT']
_m[_gi[1]] = 1.047  # Angle
ob_cube_006.parent = ob_cube
ob_cube_006.matrix_parent_inverse = Matrix(((1.0, -0.0, -0.0, -1.838), (-0.0, 1.0, 0.0, 4.741), (-0.0, -0.0, 1.0, 0.08582), (-0.0, 0.0, -0.0, 1.0)))
ob_cube_006.location = (0.1035, -4.932, 0.07559)
ob_cube_006.lineart.crease_threshold = 0.0
ob_cube_008.parent = ob_cube
ob_cube_008.matrix_parent_inverse = Matrix(((1.0, -0.0, -0.0, -1.838), (-0.0, 1.0, 0.0, 4.741), (-0.0, -0.0, 1.0, 0.08582), (-0.0, 0.0, -0.0, 1.0)))
ob_cube_008.location = (0.04616, -4.742, 0.01539)
ob_cube_008.lineart.crease_threshold = 0.0
_m = ob_cube_008.modifiers.new('Auto Smooth', 'NODES')
_m.node_group = ng_auto_smooth
_gi = [s.identifier for s in ng_auto_smooth.interface.items_tree if s.item_type == 'SOCKET' and s.in_out == 'INPUT']
_m[_gi[1]] = 0.5236  # Angle
ob_cube_007.parent = ob_cube
ob_cube_007.matrix_parent_inverse = Matrix(((1.0, -0.0, -0.0, -1.838), (-0.0, 1.0, 0.0, 4.741), (-0.0, -0.0, 1.0, 0.08582), (-0.0, 0.0, -0.0, 1.0)))
ob_cube_007.location = (1.884, -4.742, -0.07044)
ob_cube_007.lineart.crease_threshold = 0.0

# ---- collection membership
col_collection.objects.link(ob_rifle)
col_collection.objects.link(ob_light)
col_collection.objects.link(ob_camera)
col_collection.objects.link(ob_cylinder)
col_collection.objects.link(ob_cube_001)
col_collection.objects.link(ob_cube_003)
col_collection.objects.link(ob_cube_002)
col_collection.objects.link(ob_cube_004)
col_collection.objects.link(ob_cube_005)
col_collection.objects.link(ob_cube)
col_collection.objects.link(ob_cylinder_001)
col_collection.objects.link(ob_cylinder_002)
col_collection.objects.link(ob_cube_006)
col_collection.objects.link(ob_cube_008)
col_collection.objects.link(ob_cube_007)

# ---- scene / render settings (as saved in the file)
scene.camera = ob_camera
scene.frame_start = 1; scene.frame_end = 250; scene.frame_set(1)
scene.render.engine = 'BLENDER_EEVEE_NEXT'
scene.cycles.use_denoising = False
scene.cycles.samples = 128
scene.cycles.sampling_pattern = 'TABULATED_SOBOL'
scene.cycles.use_adaptive_sampling = False
scene.cycles.use_light_tree = False
scene.view_settings.view_transform = 'Filmic'
bpy.context.view_layer.update()
